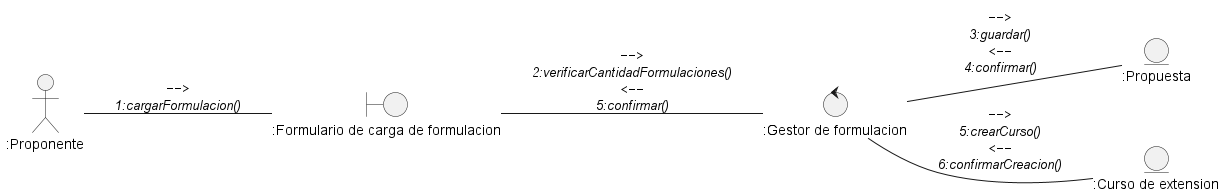

The diagram above was rendered by PlantUML. Its source (embedded in the PNG):
@startuml DisciplinaDeAnalisisDiagramaDeColaboracionCargarFormulacionCursoExtension
left to right direction

actor ":Proponente" as actorProponente

entity ":Propuesta" as entidadPropuesta
entity ":Curso de extension" as entidadCurso

boundary ":Formulario de carga de formulacion" as vistaDeFormulacion

control ":Gestor de formulacion" as ctrlGestorFormulacion

actorProponente -- vistaDeFormulacion : ""-->""\n//1:cargarFormulacion()//
vistaDeFormulacion -- ctrlGestorFormulacion : ""-->""\n//2:verificarCantidadFormulaciones()//\n""<--""\n//5:confirmar()//
ctrlGestorFormulacion -- entidadPropuesta : ""-->""\n//3:guardar()//\n""<--""\n//4:confirmar()//
ctrlGestorFormulacion -- entidadCurso : ""-->""\n//5:crearCurso()//\n""<--""\n//6:confirmarCreacion()//
@enduml